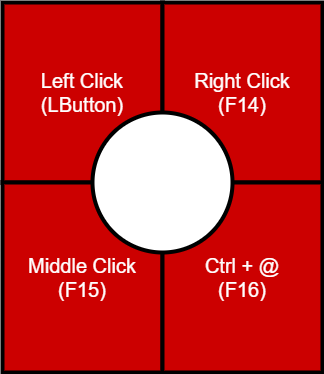

The diagram above was exported from draw.io. Its source (the exported page's mxGraphModel, read from the mxfile embedded in the PNG):
<mxGraphModel dx="1000" dy="1056" grid="1" gridSize="10" guides="1" tooltips="1" connect="1" arrows="1" fold="1" page="1" pageScale="1" pageWidth="850" pageHeight="1100" math="0" shadow="1" adaptiveColors="none">
  <root>
    <mxCell id="0" />
    <mxCell id="1" parent="0" />
    <mxCell id="75Nt-qti9Cc5MqzAYd9k-1" value="Left Click&#10;(LButton)" style="rounded=0;fillColor=light-dark(#CC0000,#CC0000);strokeWidth=4;fontSize=20;gradientColor=none;whiteSpace=wrap;textShadow=0;labelBorderColor=none;labelBackgroundColor=none;fontColor=#FFFFFF;shadow=0;" parent="1" vertex="1">
      <mxGeometry x="200" y="180" width="160" height="180" as="geometry" />
    </mxCell>
    <mxCell id="75Nt-qti9Cc5MqzAYd9k-2" value="Middle Click&#10;(F15)" style="rounded=0;fillColor=light-dark(#CC0000,#CC0000);strokeWidth=4;fontSize=20;gradientColor=none;whiteSpace=wrap;textShadow=0;labelBorderColor=none;labelBackgroundColor=none;fontColor=#FFFFFF;shadow=0;" parent="1" vertex="1">
      <mxGeometry x="200" y="360" width="160" height="190" as="geometry" />
    </mxCell>
    <mxCell id="75Nt-qti9Cc5MqzAYd9k-3" value="Right Click&#10;(F14)" style="rounded=0;fillColor=light-dark(#CC0000,#CC0000);strokeWidth=4;fontSize=20;gradientColor=none;whiteSpace=wrap;textShadow=0;labelBorderColor=none;labelBackgroundColor=none;fontColor=#FFFFFF;shadow=0;" parent="1" vertex="1">
      <mxGeometry x="360" y="180" width="160" height="180" as="geometry" />
    </mxCell>
    <mxCell id="75Nt-qti9Cc5MqzAYd9k-4" value="Ctrl + @&#10;(F16)" style="rounded=0;fillColor=light-dark(#CC0000,#CC0000);strokeWidth=4;fontSize=20;gradientColor=none;whiteSpace=wrap;textShadow=0;labelBorderColor=none;labelBackgroundColor=none;fontColor=#FFFFFF;shadow=0;" parent="1" vertex="1">
      <mxGeometry x="360" y="360" width="160" height="190" as="geometry" />
    </mxCell>
    <mxCell id="75Nt-qti9Cc5MqzAYd9k-5" value="" style="ellipse;aspect=fixed;strokeWidth=4;rounded=0;whiteSpace=wrap;textShadow=1;labelBorderColor=none;labelBackgroundColor=none;fontColor=default;shadow=0;" parent="1" vertex="1">
      <mxGeometry x="290" y="290" width="140" height="140" as="geometry" />
    </mxCell>
  </root>
</mxGraphModel>